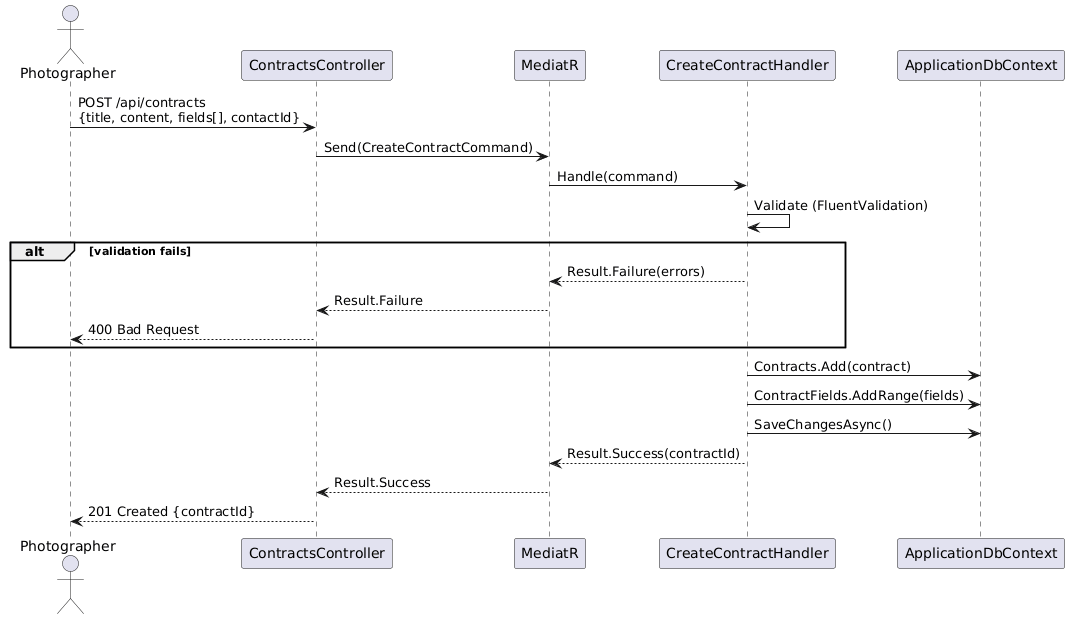

The diagram above was rendered by PlantUML. Its source (embedded in the PNG):
@startuml
actor Photographer as P
participant "ContractsController" as CC
participant "MediatR" as M
participant "CreateContractHandler" as CH
participant "ApplicationDbContext" as DB

P -> CC : POST /api/contracts\n{title, content, fields[], contactId}
CC -> M : Send(CreateContractCommand)
M -> CH : Handle(command)

CH -> CH : Validate (FluentValidation)
alt validation fails
  CH --> M : Result.Failure(errors)
  M --> CC : Result.Failure
  CC --> P : 400 Bad Request
end

CH -> DB : Contracts.Add(contract)
CH -> DB : ContractFields.AddRange(fields)
CH -> DB : SaveChangesAsync()
CH --> M : Result.Success(contractId)
M --> CC : Result.Success
CC --> P : 201 Created {contractId}
@enduml